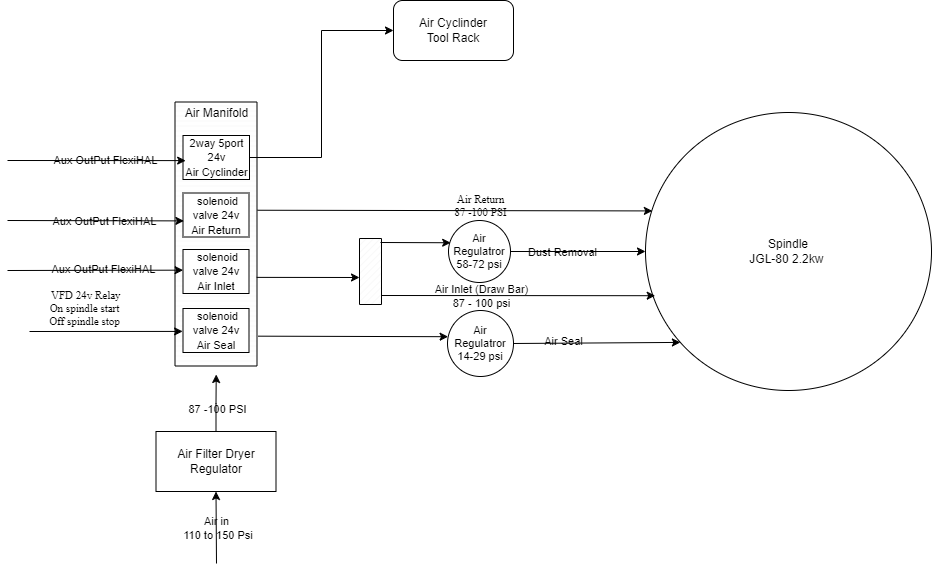

The diagram above was exported from draw.io. Its source (the exported page's mxGraphModel, read from the mxfile embedded in the PNG):
<mxGraphModel dx="2257" dy="550" grid="1" gridSize="22" guides="1" tooltips="1" connect="1" arrows="1" fold="1" page="1" pageScale="1" pageWidth="850" pageHeight="1100" background="#FFFFFF" math="0" shadow="0">
  <root>
    <mxCell id="0" />
    <mxCell id="1" parent="0" />
    <mxCell id="QAY1QdJIlFnJQapLAAB_-1" value="" style="endArrow=classic;html=1;rounded=0;fontSize=16;exitX=0.59;exitY=1.006;exitDx=0;exitDy=0;exitPerimeter=0;entryX=0.01;entryY=0.372;entryDx=0;entryDy=0;entryPerimeter=0;labelBackgroundColor=none;fontColor=default;" edge="1" parent="1" source="QAY1QdJIlFnJQapLAAB_-3">
      <mxGeometry relative="1" as="geometry">
        <mxPoint x="252.43399999999997" y="452.172" as="sourcePoint" />
        <mxPoint x="644.8600000000001" y="452.41599999999994" as="targetPoint" />
      </mxGeometry>
    </mxCell>
    <mxCell id="QAY1QdJIlFnJQapLAAB_-2" value="Air Return&#10;87 -100 PSI&#10;" style="edgeLabel;resizable=0;align=center;verticalAlign=middle;fontSize=11;fontFamily=Times New Roman;labelBackgroundColor=none;" connectable="0" vertex="1" parent="QAY1QdJIlFnJQapLAAB_-1">
      <mxGeometry relative="1" as="geometry">
        <mxPoint x="26" y="1" as="offset" />
      </mxGeometry>
    </mxCell>
    <mxCell id="QAY1QdJIlFnJQapLAAB_-21" style="edgeStyle=orthogonalEdgeStyle;rounded=0;orthogonalLoop=1;jettySize=auto;html=1;exitX=0;exitY=0.5;exitDx=0;exitDy=0;exitPerimeter=0;labelBackgroundColor=none;fontColor=default;" edge="1" parent="1" source="QAY1QdJIlFnJQapLAAB_-3">
      <mxGeometry relative="1" as="geometry">
        <mxPoint x="208.71428571428555" y="607.6190476190475" as="targetPoint" />
      </mxGeometry>
    </mxCell>
    <mxCell id="QAY1QdJIlFnJQapLAAB_-3" value="" style="verticalLabelPosition=bottom;verticalAlign=top;html=1;shape=mxgraph.basic.patternFillRect;fillStyle=vert;step=5;fillStrokeWidth=0.2;fillStrokeColor=#dddddd;rotation=-90;labelBackgroundColor=none;" vertex="1" parent="1">
      <mxGeometry x="76.5" y="434.5" width="264" height="82" as="geometry" />
    </mxCell>
    <mxCell id="QAY1QdJIlFnJQapLAAB_-14" value="" style="endArrow=classic;html=1;rounded=0;entryX=0.5;entryY=1;entryDx=0;entryDy=0;labelBackgroundColor=none;fontColor=default;" edge="1" parent="1" target="QAY1QdJIlFnJQapLAAB_-17">
      <mxGeometry relative="1" as="geometry">
        <mxPoint x="209" y="805" as="sourcePoint" />
        <mxPoint x="534" y="585" as="targetPoint" />
      </mxGeometry>
    </mxCell>
    <mxCell id="QAY1QdJIlFnJQapLAAB_-15" value="Air in&lt;br&gt;&amp;nbsp;110 to 150 Psi" style="edgeLabel;resizable=0;html=1;align=center;verticalAlign=middle;labelBackgroundColor=none;" connectable="0" vertex="1" parent="QAY1QdJIlFnJQapLAAB_-14">
      <mxGeometry relative="1" as="geometry" />
    </mxCell>
    <mxCell id="QAY1QdJIlFnJQapLAAB_-22" style="edgeStyle=orthogonalEdgeStyle;rounded=0;orthogonalLoop=1;jettySize=auto;html=1;exitX=0.5;exitY=0;exitDx=0;exitDy=0;labelBackgroundColor=none;fontColor=default;" edge="1" parent="1" source="QAY1QdJIlFnJQapLAAB_-17">
      <mxGeometry relative="1" as="geometry">
        <mxPoint x="208.71428571428555" y="616" as="targetPoint" />
      </mxGeometry>
    </mxCell>
    <mxCell id="QAY1QdJIlFnJQapLAAB_-23" value="87 -100 PSI" style="edgeLabel;html=1;align=center;verticalAlign=middle;resizable=0;points=[];labelBackgroundColor=none;" vertex="1" connectable="0" parent="QAY1QdJIlFnJQapLAAB_-22">
      <mxGeometry x="-0.1858" y="-1" relative="1" as="geometry">
        <mxPoint as="offset" />
      </mxGeometry>
    </mxCell>
    <mxCell id="QAY1QdJIlFnJQapLAAB_-17" value="Air Filter Dryer Regulator" style="rounded=0;whiteSpace=wrap;html=1;labelBackgroundColor=none;" vertex="1" parent="1">
      <mxGeometry x="148.5" y="673" width="120" height="60" as="geometry" />
    </mxCell>
    <mxCell id="QAY1QdJIlFnJQapLAAB_-27" value="Air Manifold&lt;br&gt;" style="text;html=1;align=center;verticalAlign=middle;resizable=0;points=[];autosize=1;strokeColor=none;fillColor=none;labelBackgroundColor=none;" vertex="1" parent="1">
      <mxGeometry x="164.5" y="333" width="88" height="44" as="geometry" />
    </mxCell>
    <mxCell id="QAY1QdJIlFnJQapLAAB_-30" value="&lt;font style=&quot;font-size: 11px;&quot;&gt;&amp;nbsp;solenoid valve 24v&lt;br&gt;Air Return&lt;/font&gt;" style="rounded=0;whiteSpace=wrap;html=1;labelBackgroundColor=none;" vertex="1" parent="1">
      <mxGeometry x="175.5" y="434.5" width="66" height="44" as="geometry" />
    </mxCell>
    <mxCell id="QAY1QdJIlFnJQapLAAB_-31" value="&lt;font style=&quot;font-size: 11px;&quot;&gt;&amp;nbsp;solenoid valve 24v&lt;br&gt;Air Inlet&lt;/font&gt;" style="rounded=0;whiteSpace=wrap;html=1;labelBackgroundColor=none;" vertex="1" parent="1">
      <mxGeometry x="175.5" y="491" width="66" height="44" as="geometry" />
    </mxCell>
    <mxCell id="QAY1QdJIlFnJQapLAAB_-32" value="&lt;font style=&quot;font-size: 11px;&quot;&gt;&amp;nbsp;solenoid valve 24v&lt;br&gt;Air Seal&lt;br&gt;&lt;/font&gt;" style="rounded=0;whiteSpace=wrap;html=1;labelBackgroundColor=none;" vertex="1" parent="1">
      <mxGeometry x="175.5" y="550" width="66" height="44" as="geometry" />
    </mxCell>
    <mxCell id="QAY1QdJIlFnJQapLAAB_-70" style="edgeStyle=orthogonalEdgeStyle;rounded=0;orthogonalLoop=1;jettySize=auto;html=1;entryX=0;entryY=0.5;entryDx=0;entryDy=0;labelBackgroundColor=none;fontColor=default;" edge="1" parent="1" source="QAY1QdJIlFnJQapLAAB_-33" target="QAY1QdJIlFnJQapLAAB_-68">
      <mxGeometry relative="1" as="geometry" />
    </mxCell>
    <mxCell id="QAY1QdJIlFnJQapLAAB_-33" value="&lt;font style=&quot;font-size: 11px;&quot;&gt;2way 5port&lt;br&gt;24v&lt;br&gt;Air Cyclinder&lt;/font&gt;" style="rounded=0;whiteSpace=wrap;html=1;labelBackgroundColor=none;" vertex="1" parent="1">
      <mxGeometry x="175.5" y="377" width="66.5" height="44" as="geometry" />
    </mxCell>
    <mxCell id="QAY1QdJIlFnJQapLAAB_-37" value="" style="edgeStyle=none;orthogonalLoop=1;jettySize=auto;html=1;rounded=0;exitX=0.366;exitY=0.996;exitDx=0;exitDy=0;exitPerimeter=0;labelBackgroundColor=none;fontColor=default;" edge="1" parent="1">
      <mxGeometry width="100" relative="1" as="geometry">
        <mxPoint x="249.1719999999998" y="518.8759999999997" as="sourcePoint" />
        <mxPoint x="352" y="519" as="targetPoint" />
        <Array as="points" />
      </mxGeometry>
    </mxCell>
    <mxCell id="QAY1QdJIlFnJQapLAAB_-39" value="Spindle&lt;br&gt;JGL-80 2.2kw&amp;nbsp;" style="ellipse;whiteSpace=wrap;html=1;labelBackgroundColor=none;" vertex="1" parent="1">
      <mxGeometry x="638" y="354" width="286" height="278" as="geometry" />
    </mxCell>
    <mxCell id="QAY1QdJIlFnJQapLAAB_-40" value="" style="verticalLabelPosition=bottom;verticalAlign=top;html=1;shape=mxgraph.basic.patternFillRect;fillStyle=diag;step=5;fillStrokeWidth=0.2;fillStrokeColor=#dddddd;labelBackgroundColor=none;" vertex="1" parent="1">
      <mxGeometry x="352" y="480" width="22" height="66" as="geometry" />
    </mxCell>
    <mxCell id="QAY1QdJIlFnJQapLAAB_-41" value="" style="edgeStyle=none;orthogonalLoop=1;jettySize=auto;html=1;rounded=0;exitX=0.113;exitY=1.014;exitDx=0;exitDy=0;exitPerimeter=0;entryX=0.009;entryY=0.397;entryDx=0;entryDy=0;entryPerimeter=0;labelBackgroundColor=none;fontColor=default;" edge="1" parent="1" source="QAY1QdJIlFnJQapLAAB_-3" target="QAY1QdJIlFnJQapLAAB_-42">
      <mxGeometry width="100" relative="1" as="geometry">
        <mxPoint x="264" y="572" as="sourcePoint" />
        <mxPoint x="440" y="572" as="targetPoint" />
        <Array as="points" />
      </mxGeometry>
    </mxCell>
    <mxCell id="QAY1QdJIlFnJQapLAAB_-42" value="Air Regulatror&lt;br style=&quot;font-size: 11px;&quot;&gt;14-29 psi" style="ellipse;whiteSpace=wrap;html=1;aspect=fixed;fontSize=11;labelBackgroundColor=none;" vertex="1" parent="1">
      <mxGeometry x="440" y="552" width="66" height="66" as="geometry" />
    </mxCell>
    <mxCell id="QAY1QdJIlFnJQapLAAB_-43" value="" style="endArrow=classic;html=1;rounded=0;entryX=0.131;entryY=0.093;entryDx=0;entryDy=0;entryPerimeter=0;labelBackgroundColor=none;fontColor=default;" edge="1" parent="1" target="QAY1QdJIlFnJQapLAAB_-3">
      <mxGeometry width="50" height="50" relative="1" as="geometry">
        <mxPoint x="22" y="573" as="sourcePoint" />
        <mxPoint x="490" y="506" as="targetPoint" />
      </mxGeometry>
    </mxCell>
    <mxCell id="QAY1QdJIlFnJQapLAAB_-44" value="&amp;nbsp;VFD 24v Relay&lt;br style=&quot;font-size: 11px;&quot;&gt;On spindle start&lt;br style=&quot;font-size: 11px;&quot;&gt;Off spindle stop" style="text;html=1;align=center;verticalAlign=middle;resizable=0;points=[];autosize=1;imageWidth=48;fillColor=none;strokeColor=none;rounded=0;glass=0;imageHeight=18;fontSize=11;fontFamily=Times New Roman;labelBackgroundColor=none;" vertex="1" parent="1">
      <mxGeometry x="33" y="516.5" width="88" height="66" as="geometry" />
    </mxCell>
    <mxCell id="QAY1QdJIlFnJQapLAAB_-47" value="" style="edgeStyle=none;orthogonalLoop=1;jettySize=auto;html=1;rounded=0;exitX=1;exitY=0.5;exitDx=0;exitDy=0;entryX=0.122;entryY=0.827;entryDx=0;entryDy=0;entryPerimeter=0;labelBackgroundColor=none;fontColor=default;" edge="1" parent="1" source="QAY1QdJIlFnJQapLAAB_-42" target="QAY1QdJIlFnJQapLAAB_-39">
      <mxGeometry width="100" relative="1" as="geometry">
        <mxPoint x="539" y="583" as="sourcePoint" />
        <mxPoint x="737.0660000000003" y="583.018" as="targetPoint" />
        <Array as="points" />
      </mxGeometry>
    </mxCell>
    <mxCell id="QAY1QdJIlFnJQapLAAB_-48" value="Air Seal" style="edgeLabel;html=1;align=center;verticalAlign=middle;resizable=0;points=[];labelBackgroundColor=none;" vertex="1" connectable="0" parent="QAY1QdJIlFnJQapLAAB_-47">
      <mxGeometry x="-0.4003" y="2" relative="1" as="geometry">
        <mxPoint as="offset" />
      </mxGeometry>
    </mxCell>
    <mxCell id="QAY1QdJIlFnJQapLAAB_-49" value="" style="edgeStyle=none;orthogonalLoop=1;jettySize=auto;html=1;rounded=0;entryX=0.035;entryY=0.359;entryDx=0;entryDy=0;entryPerimeter=0;labelBackgroundColor=none;fontColor=default;" edge="1" parent="1" target="QAY1QdJIlFnJQapLAAB_-54">
      <mxGeometry width="100" relative="1" as="geometry">
        <mxPoint x="373" y="484" as="sourcePoint" />
        <mxPoint x="440" y="484" as="targetPoint" />
        <Array as="points" />
      </mxGeometry>
    </mxCell>
    <mxCell id="QAY1QdJIlFnJQapLAAB_-51" value="" style="edgeStyle=none;orthogonalLoop=1;jettySize=auto;html=1;rounded=0;exitX=1;exitY=0.909;exitDx=0;exitDy=0;exitPerimeter=0;entryX=0.034;entryY=0.659;entryDx=0;entryDy=0;entryPerimeter=0;labelBackgroundColor=none;fontColor=default;" edge="1" parent="1" target="QAY1QdJIlFnJQapLAAB_-39">
      <mxGeometry width="100" relative="1" as="geometry">
        <mxPoint x="374" y="537.004" as="sourcePoint" />
        <mxPoint x="738.0220000000002" y="537.9380000000001" as="targetPoint" />
        <Array as="points" />
      </mxGeometry>
    </mxCell>
    <mxCell id="QAY1QdJIlFnJQapLAAB_-52" value="Air Inlet (Draw Bar)&lt;br&gt;87 - 100 psi" style="edgeLabel;html=1;align=center;verticalAlign=middle;resizable=0;points=[];labelBackgroundColor=none;" vertex="1" connectable="0" parent="QAY1QdJIlFnJQapLAAB_-51">
      <mxGeometry x="-0.3882" y="1" relative="1" as="geometry">
        <mxPoint x="15" y="1" as="offset" />
      </mxGeometry>
    </mxCell>
    <mxCell id="QAY1QdJIlFnJQapLAAB_-54" value="Air Regulatror&lt;br style=&quot;font-size: 11px;&quot;&gt;58-72 psi" style="ellipse;whiteSpace=wrap;html=1;aspect=fixed;fontSize=11;labelBackgroundColor=none;" vertex="1" parent="1">
      <mxGeometry x="441" y="462" width="62" height="62" as="geometry" />
    </mxCell>
    <mxCell id="QAY1QdJIlFnJQapLAAB_-55" value="" style="edgeStyle=none;orthogonalLoop=1;jettySize=auto;html=1;rounded=0;exitX=1;exitY=0.5;exitDx=0;exitDy=0;entryX=0;entryY=0.5;entryDx=0;entryDy=0;labelBackgroundColor=none;fontColor=default;" edge="1" parent="1" source="QAY1QdJIlFnJQapLAAB_-54" target="QAY1QdJIlFnJQapLAAB_-39">
      <mxGeometry width="100" relative="1" as="geometry">
        <mxPoint x="506" y="494" as="sourcePoint" />
        <mxPoint x="732.9999999999991" y="492.15" as="targetPoint" />
        <Array as="points" />
      </mxGeometry>
    </mxCell>
    <mxCell id="QAY1QdJIlFnJQapLAAB_-58" value="Dust Removal&lt;br&gt;" style="edgeLabel;html=1;align=center;verticalAlign=middle;resizable=0;points=[];labelBackgroundColor=none;" vertex="1" connectable="0" parent="QAY1QdJIlFnJQapLAAB_-55">
      <mxGeometry x="-0.243" relative="1" as="geometry">
        <mxPoint as="offset" />
      </mxGeometry>
    </mxCell>
    <mxCell id="QAY1QdJIlFnJQapLAAB_-59" value="" style="edgeStyle=none;orthogonalLoop=1;jettySize=auto;html=1;rounded=0;entryX=0.363;entryY=0.099;entryDx=0;entryDy=0;entryPerimeter=0;labelBackgroundColor=none;fontColor=default;" edge="1" parent="1" target="QAY1QdJIlFnJQapLAAB_-3">
      <mxGeometry width="100" relative="1" as="geometry">
        <mxPoint y="512" as="sourcePoint" />
        <mxPoint x="78" y="506" as="targetPoint" />
        <Array as="points" />
      </mxGeometry>
    </mxCell>
    <mxCell id="QAY1QdJIlFnJQapLAAB_-60" value="Aux OutPut FlexiHAL&lt;br&gt;" style="edgeLabel;html=1;align=center;verticalAlign=middle;resizable=0;points=[];labelBackgroundColor=none;" vertex="1" connectable="0" parent="QAY1QdJIlFnJQapLAAB_-59">
      <mxGeometry x="-0.2927" y="1" relative="1" as="geometry">
        <mxPoint x="34" as="offset" />
      </mxGeometry>
    </mxCell>
    <mxCell id="QAY1QdJIlFnJQapLAAB_-63" value="" style="edgeStyle=none;orthogonalLoop=1;jettySize=auto;html=1;rounded=0;entryX=0.778;entryY=0.13;entryDx=0;entryDy=0;entryPerimeter=0;labelBackgroundColor=none;fontColor=default;" edge="1" parent="1" target="QAY1QdJIlFnJQapLAAB_-3">
      <mxGeometry width="100" relative="1" as="geometry">
        <mxPoint y="402" as="sourcePoint" />
        <mxPoint x="198.51999999999998" y="427.10799999999983" as="targetPoint" />
        <Array as="points" />
      </mxGeometry>
    </mxCell>
    <mxCell id="QAY1QdJIlFnJQapLAAB_-64" value="Aux OutPut FlexiHAL" style="edgeLabel;html=1;align=center;verticalAlign=middle;resizable=0;points=[];labelBackgroundColor=none;" vertex="1" connectable="0" parent="QAY1QdJIlFnJQapLAAB_-63">
      <mxGeometry x="0.1063" y="1" relative="1" as="geometry">
        <mxPoint x="-2" as="offset" />
      </mxGeometry>
    </mxCell>
    <mxCell id="QAY1QdJIlFnJQapLAAB_-65" value="" style="edgeStyle=none;orthogonalLoop=1;jettySize=auto;html=1;rounded=0;entryX=0.014;entryY=0.634;entryDx=0;entryDy=0;entryPerimeter=0;labelBackgroundColor=none;fontColor=default;" edge="1" parent="1" target="QAY1QdJIlFnJQapLAAB_-30">
      <mxGeometry width="100" relative="1" as="geometry">
        <mxPoint y="462" as="sourcePoint" />
        <mxPoint x="12" y="440" as="targetPoint" />
        <Array as="points" />
      </mxGeometry>
    </mxCell>
    <mxCell id="QAY1QdJIlFnJQapLAAB_-66" value="Aux OutPut FlexiHAL" style="edgeLabel;html=1;align=center;verticalAlign=middle;resizable=0;points=[];labelBackgroundColor=none;" vertex="1" connectable="0" parent="QAY1QdJIlFnJQapLAAB_-65">
      <mxGeometry x="-0.0942" relative="1" as="geometry">
        <mxPoint x="17" as="offset" />
      </mxGeometry>
    </mxCell>
    <mxCell id="QAY1QdJIlFnJQapLAAB_-68" value="Air Cyclinder&lt;br&gt;Tool Rack&lt;br&gt;" style="rounded=1;whiteSpace=wrap;html=1;labelBackgroundColor=none;" vertex="1" parent="1">
      <mxGeometry x="386" y="242" width="120" height="60" as="geometry" />
    </mxCell>
  </root>
</mxGraphModel>